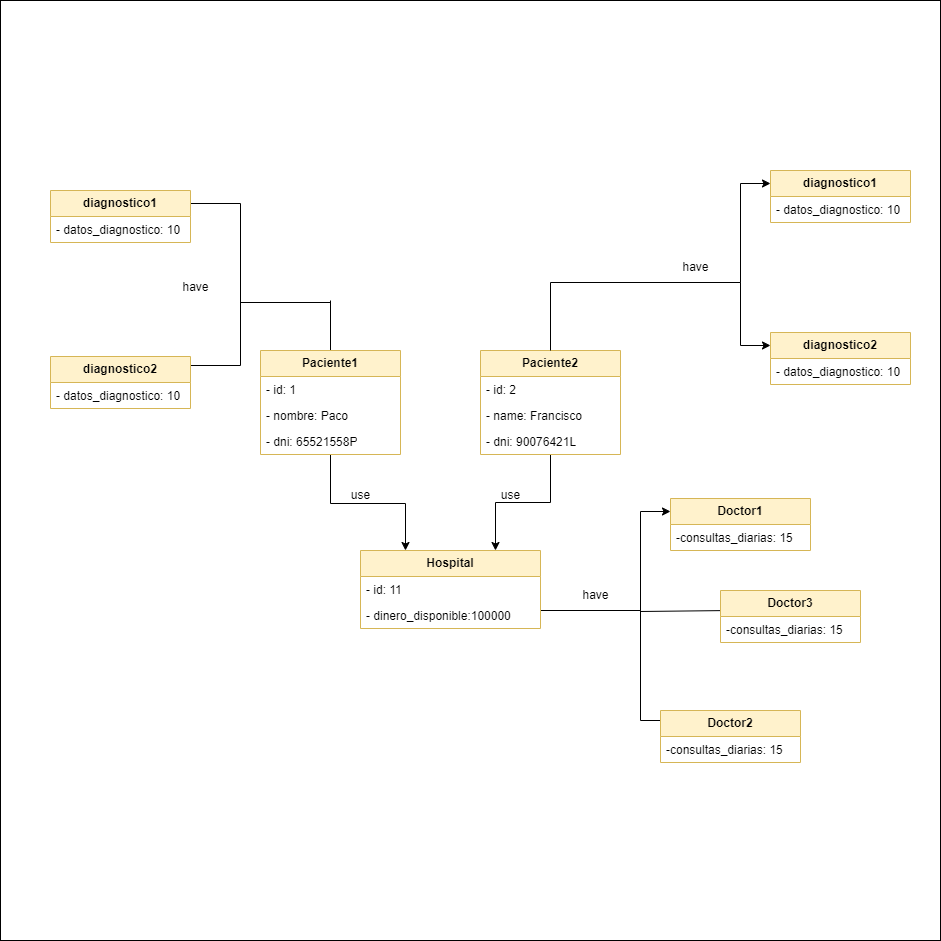

The diagram above was exported from draw.io. Its source (the exported page's mxGraphModel, read from the mxfile embedded in the PNG):
<mxGraphModel dx="2514" dy="2084" grid="1" gridSize="10" guides="1" tooltips="1" connect="1" arrows="1" fold="1" page="1" pageScale="1" pageWidth="827" pageHeight="1169" math="0" shadow="0">
  <root>
    <mxCell id="0" />
    <mxCell id="1" parent="0" />
    <mxCell id="nd0p4z0rsTY_tAc5IPth-1" value="" style="whiteSpace=wrap;html=1;aspect=fixed;" vertex="1" parent="1">
      <mxGeometry x="-20" y="-290" width="940" height="940" as="geometry" />
    </mxCell>
    <mxCell id="PRHPSUQ68RBvEtUG1z4U-12" style="edgeStyle=orthogonalEdgeStyle;rounded=0;orthogonalLoop=1;jettySize=auto;html=1;entryX=0;entryY=0.25;entryDx=0;entryDy=0;" parent="1" source="PRHPSUQ68RBvEtUG1z4U-1" target="PRHPSUQ68RBvEtUG1z4U-6" edge="1">
      <mxGeometry relative="1" as="geometry">
        <Array as="points">
          <mxPoint x="620" y="320" />
          <mxPoint x="620" y="221" />
        </Array>
      </mxGeometry>
    </mxCell>
    <mxCell id="PRHPSUQ68RBvEtUG1z4U-13" style="edgeStyle=orthogonalEdgeStyle;rounded=0;orthogonalLoop=1;jettySize=auto;html=1;entryX=0;entryY=0.25;entryDx=0;entryDy=0;" parent="1" source="PRHPSUQ68RBvEtUG1z4U-1" target="PRHPSUQ68RBvEtUG1z4U-10" edge="1">
      <mxGeometry relative="1" as="geometry">
        <Array as="points">
          <mxPoint x="620" y="320" />
          <mxPoint x="620" y="430" />
          <mxPoint x="650" y="430" />
        </Array>
      </mxGeometry>
    </mxCell>
    <mxCell id="PRHPSUQ68RBvEtUG1z4U-1" value="Hospital" style="swimlane;fontStyle=1;childLayout=stackLayout;horizontal=1;startSize=26;fillColor=#fff2cc;horizontalStack=0;resizeParent=1;resizeParentMax=0;resizeLast=0;collapsible=1;marginBottom=0;whiteSpace=wrap;html=1;strokeColor=#d6b656;" parent="1" vertex="1">
      <mxGeometry x="340" y="260" width="180" height="78" as="geometry" />
    </mxCell>
    <mxCell id="PRHPSUQ68RBvEtUG1z4U-2" value="- id: 11" style="text;strokeColor=none;fillColor=none;align=left;verticalAlign=top;spacingLeft=4;spacingRight=4;overflow=hidden;rotatable=0;points=[[0,0.5],[1,0.5]];portConstraint=eastwest;whiteSpace=wrap;html=1;" parent="PRHPSUQ68RBvEtUG1z4U-1" vertex="1">
      <mxGeometry y="26" width="180" height="26" as="geometry" />
    </mxCell>
    <mxCell id="PRHPSUQ68RBvEtUG1z4U-3" value="&lt;div&gt;- dinero_disponible:100000&lt;/div&gt;" style="text;strokeColor=none;fillColor=none;align=left;verticalAlign=top;spacingLeft=4;spacingRight=4;overflow=hidden;rotatable=0;points=[[0,0.5],[1,0.5]];portConstraint=eastwest;whiteSpace=wrap;html=1;" parent="PRHPSUQ68RBvEtUG1z4U-1" vertex="1">
      <mxGeometry y="52" width="180" height="26" as="geometry" />
    </mxCell>
    <mxCell id="PRHPSUQ68RBvEtUG1z4U-6" value="Doctor1" style="swimlane;fontStyle=1;childLayout=stackLayout;horizontal=1;startSize=26;fillColor=#fff2cc;horizontalStack=0;resizeParent=1;resizeParentMax=0;resizeLast=0;collapsible=1;marginBottom=0;whiteSpace=wrap;html=1;strokeColor=#d6b656;" parent="1" vertex="1">
      <mxGeometry x="650" y="208" width="140" height="52" as="geometry" />
    </mxCell>
    <mxCell id="PRHPSUQ68RBvEtUG1z4U-7" value="-consultas_diarias: 15" style="text;strokeColor=none;fillColor=none;align=left;verticalAlign=top;spacingLeft=4;spacingRight=4;overflow=hidden;rotatable=0;points=[[0,0.5],[1,0.5]];portConstraint=eastwest;whiteSpace=wrap;html=1;" parent="PRHPSUQ68RBvEtUG1z4U-6" vertex="1">
      <mxGeometry y="26" width="140" height="26" as="geometry" />
    </mxCell>
    <mxCell id="PRHPSUQ68RBvEtUG1z4U-10" value="Doctor2" style="swimlane;fontStyle=1;childLayout=stackLayout;horizontal=1;startSize=26;fillColor=#fff2cc;horizontalStack=0;resizeParent=1;resizeParentMax=0;resizeLast=0;collapsible=1;marginBottom=0;whiteSpace=wrap;html=1;strokeColor=#d6b656;" parent="1" vertex="1">
      <mxGeometry x="640" y="420" width="140" height="52" as="geometry" />
    </mxCell>
    <mxCell id="PRHPSUQ68RBvEtUG1z4U-11" value="-consultas_diarias: 15" style="text;strokeColor=none;fillColor=none;align=left;verticalAlign=top;spacingLeft=4;spacingRight=4;overflow=hidden;rotatable=0;points=[[0,0.5],[1,0.5]];portConstraint=eastwest;whiteSpace=wrap;html=1;" parent="PRHPSUQ68RBvEtUG1z4U-10" vertex="1">
      <mxGeometry y="26" width="140" height="26" as="geometry" />
    </mxCell>
    <mxCell id="PRHPSUQ68RBvEtUG1z4U-14" value="have" style="text;html=1;align=center;verticalAlign=middle;resizable=0;points=[];autosize=1;strokeColor=none;fillColor=none;" parent="1" vertex="1">
      <mxGeometry x="550" y="290" width="50" height="30" as="geometry" />
    </mxCell>
    <mxCell id="PRHPSUQ68RBvEtUG1z4U-32" style="edgeStyle=orthogonalEdgeStyle;rounded=0;orthogonalLoop=1;jettySize=auto;html=1;entryX=0.75;entryY=0;entryDx=0;entryDy=0;" parent="1" source="PRHPSUQ68RBvEtUG1z4U-18" target="PRHPSUQ68RBvEtUG1z4U-1" edge="1">
      <mxGeometry relative="1" as="geometry" />
    </mxCell>
    <mxCell id="PRHPSUQ68RBvEtUG1z4U-18" value="Paciente2" style="swimlane;fontStyle=1;childLayout=stackLayout;horizontal=1;startSize=26;fillColor=#fff2cc;horizontalStack=0;resizeParent=1;resizeParentMax=0;resizeLast=0;collapsible=1;marginBottom=0;whiteSpace=wrap;html=1;strokeColor=#d6b656;" parent="1" vertex="1">
      <mxGeometry x="460" y="60" width="140" height="104" as="geometry" />
    </mxCell>
    <mxCell id="PRHPSUQ68RBvEtUG1z4U-19" value="- id: 2" style="text;strokeColor=none;fillColor=none;align=left;verticalAlign=top;spacingLeft=4;spacingRight=4;overflow=hidden;rotatable=0;points=[[0,0.5],[1,0.5]];portConstraint=eastwest;whiteSpace=wrap;html=1;" parent="PRHPSUQ68RBvEtUG1z4U-18" vertex="1">
      <mxGeometry y="26" width="140" height="26" as="geometry" />
    </mxCell>
    <mxCell id="PRHPSUQ68RBvEtUG1z4U-20" value="- name: Francisco" style="text;strokeColor=none;fillColor=none;align=left;verticalAlign=top;spacingLeft=4;spacingRight=4;overflow=hidden;rotatable=0;points=[[0,0.5],[1,0.5]];portConstraint=eastwest;whiteSpace=wrap;html=1;" parent="PRHPSUQ68RBvEtUG1z4U-18" vertex="1">
      <mxGeometry y="52" width="140" height="26" as="geometry" />
    </mxCell>
    <mxCell id="PRHPSUQ68RBvEtUG1z4U-21" value="- dni: 90076421L" style="text;strokeColor=none;fillColor=none;align=left;verticalAlign=top;spacingLeft=4;spacingRight=4;overflow=hidden;rotatable=0;points=[[0,0.5],[1,0.5]];portConstraint=eastwest;whiteSpace=wrap;html=1;" parent="PRHPSUQ68RBvEtUG1z4U-18" vertex="1">
      <mxGeometry y="78" width="140" height="26" as="geometry" />
    </mxCell>
    <mxCell id="PRHPSUQ68RBvEtUG1z4U-30" style="edgeStyle=orthogonalEdgeStyle;rounded=0;orthogonalLoop=1;jettySize=auto;html=1;entryX=0.25;entryY=0;entryDx=0;entryDy=0;" parent="1" source="PRHPSUQ68RBvEtUG1z4U-22" target="PRHPSUQ68RBvEtUG1z4U-1" edge="1">
      <mxGeometry relative="1" as="geometry">
        <Array as="points">
          <mxPoint x="310" y="213" />
          <mxPoint x="385" y="213" />
        </Array>
      </mxGeometry>
    </mxCell>
    <mxCell id="nd0p4z0rsTY_tAc5IPth-33" style="edgeStyle=orthogonalEdgeStyle;rounded=0;orthogonalLoop=1;jettySize=auto;html=1;exitX=0.5;exitY=0;exitDx=0;exitDy=0;endArrow=none;endFill=0;" edge="1" parent="1" source="PRHPSUQ68RBvEtUG1z4U-22">
      <mxGeometry relative="1" as="geometry">
        <mxPoint x="310" y="10" as="targetPoint" />
      </mxGeometry>
    </mxCell>
    <mxCell id="PRHPSUQ68RBvEtUG1z4U-22" value="Paciente1" style="swimlane;fontStyle=1;childLayout=stackLayout;horizontal=1;startSize=26;fillColor=#fff2cc;horizontalStack=0;resizeParent=1;resizeParentMax=0;resizeLast=0;collapsible=1;marginBottom=0;whiteSpace=wrap;html=1;strokeColor=#d6b656;" parent="1" vertex="1">
      <mxGeometry x="240" y="60" width="140" height="104" as="geometry" />
    </mxCell>
    <mxCell id="PRHPSUQ68RBvEtUG1z4U-23" value="- id: 1" style="text;strokeColor=none;fillColor=none;align=left;verticalAlign=top;spacingLeft=4;spacingRight=4;overflow=hidden;rotatable=0;points=[[0,0.5],[1,0.5]];portConstraint=eastwest;whiteSpace=wrap;html=1;" parent="PRHPSUQ68RBvEtUG1z4U-22" vertex="1">
      <mxGeometry y="26" width="140" height="26" as="geometry" />
    </mxCell>
    <mxCell id="PRHPSUQ68RBvEtUG1z4U-24" value="- nombre: Paco" style="text;strokeColor=none;fillColor=none;align=left;verticalAlign=top;spacingLeft=4;spacingRight=4;overflow=hidden;rotatable=0;points=[[0,0.5],[1,0.5]];portConstraint=eastwest;whiteSpace=wrap;html=1;" parent="PRHPSUQ68RBvEtUG1z4U-22" vertex="1">
      <mxGeometry y="52" width="140" height="26" as="geometry" />
    </mxCell>
    <mxCell id="PRHPSUQ68RBvEtUG1z4U-25" value="- dni: 65521558P" style="text;strokeColor=none;fillColor=none;align=left;verticalAlign=top;spacingLeft=4;spacingRight=4;overflow=hidden;rotatable=0;points=[[0,0.5],[1,0.5]];portConstraint=eastwest;whiteSpace=wrap;html=1;" parent="PRHPSUQ68RBvEtUG1z4U-22" vertex="1">
      <mxGeometry y="78" width="140" height="26" as="geometry" />
    </mxCell>
    <mxCell id="PRHPSUQ68RBvEtUG1z4U-33" value="use" style="text;html=1;align=center;verticalAlign=middle;resizable=0;points=[];autosize=1;strokeColor=none;fillColor=none;" parent="1" vertex="1">
      <mxGeometry x="320" y="190" width="40" height="30" as="geometry" />
    </mxCell>
    <mxCell id="PRHPSUQ68RBvEtUG1z4U-34" value="use" style="text;html=1;align=center;verticalAlign=middle;resizable=0;points=[];autosize=1;strokeColor=none;fillColor=none;" parent="1" vertex="1">
      <mxGeometry x="470" y="190" width="40" height="30" as="geometry" />
    </mxCell>
    <mxCell id="nd0p4z0rsTY_tAc5IPth-19" style="edgeStyle=orthogonalEdgeStyle;rounded=0;orthogonalLoop=1;jettySize=auto;html=1;entryX=0;entryY=0.25;entryDx=0;entryDy=0;" edge="1" parent="1" target="nd0p4z0rsTY_tAc5IPth-21">
      <mxGeometry relative="1" as="geometry">
        <Array as="points">
          <mxPoint x="720" y="-8" />
          <mxPoint x="720" y="-107" />
        </Array>
        <mxPoint x="620" y="-8" as="sourcePoint" />
      </mxGeometry>
    </mxCell>
    <mxCell id="nd0p4z0rsTY_tAc5IPth-20" style="edgeStyle=orthogonalEdgeStyle;rounded=0;orthogonalLoop=1;jettySize=auto;html=1;entryX=0;entryY=0.25;entryDx=0;entryDy=0;" edge="1" parent="1" target="nd0p4z0rsTY_tAc5IPth-23" source="PRHPSUQ68RBvEtUG1z4U-18">
      <mxGeometry relative="1" as="geometry">
        <Array as="points">
          <mxPoint x="530" y="-8" />
          <mxPoint x="720" y="-8" />
          <mxPoint x="720" y="55" />
        </Array>
        <mxPoint x="620" y="-8" as="sourcePoint" />
      </mxGeometry>
    </mxCell>
    <mxCell id="nd0p4z0rsTY_tAc5IPth-21" value="diagnostico1" style="swimlane;fontStyle=1;childLayout=stackLayout;horizontal=1;startSize=26;fillColor=#fff2cc;horizontalStack=0;resizeParent=1;resizeParentMax=0;resizeLast=0;collapsible=1;marginBottom=0;whiteSpace=wrap;html=1;strokeColor=#d6b656;" vertex="1" parent="1">
      <mxGeometry x="750" y="-120" width="140" height="52" as="geometry" />
    </mxCell>
    <mxCell id="nd0p4z0rsTY_tAc5IPth-22" value="- datos_diagnostico: 10" style="text;strokeColor=none;fillColor=none;align=left;verticalAlign=top;spacingLeft=4;spacingRight=4;overflow=hidden;rotatable=0;points=[[0,0.5],[1,0.5]];portConstraint=eastwest;whiteSpace=wrap;html=1;" vertex="1" parent="nd0p4z0rsTY_tAc5IPth-21">
      <mxGeometry y="26" width="140" height="26" as="geometry" />
    </mxCell>
    <mxCell id="nd0p4z0rsTY_tAc5IPth-23" value="diagnostico2" style="swimlane;fontStyle=1;childLayout=stackLayout;horizontal=1;startSize=26;fillColor=#fff2cc;horizontalStack=0;resizeParent=1;resizeParentMax=0;resizeLast=0;collapsible=1;marginBottom=0;whiteSpace=wrap;html=1;strokeColor=#d6b656;" vertex="1" parent="1">
      <mxGeometry x="750" y="42" width="140" height="52" as="geometry" />
    </mxCell>
    <mxCell id="nd0p4z0rsTY_tAc5IPth-24" value="- datos_diagnostico: 10" style="text;strokeColor=none;fillColor=none;align=left;verticalAlign=top;spacingLeft=4;spacingRight=4;overflow=hidden;rotatable=0;points=[[0,0.5],[1,0.5]];portConstraint=eastwest;whiteSpace=wrap;html=1;" vertex="1" parent="nd0p4z0rsTY_tAc5IPth-23">
      <mxGeometry y="26" width="140" height="26" as="geometry" />
    </mxCell>
    <mxCell id="nd0p4z0rsTY_tAc5IPth-25" value="have" style="text;html=1;align=center;verticalAlign=middle;resizable=0;points=[];autosize=1;strokeColor=none;fillColor=none;" vertex="1" parent="1">
      <mxGeometry x="650" y="-38" width="50" height="30" as="geometry" />
    </mxCell>
    <mxCell id="nd0p4z0rsTY_tAc5IPth-26" style="edgeStyle=orthogonalEdgeStyle;rounded=0;orthogonalLoop=1;jettySize=auto;html=1;entryX=0;entryY=0.25;entryDx=0;entryDy=0;" edge="1" parent="1" target="nd0p4z0rsTY_tAc5IPth-28">
      <mxGeometry relative="1" as="geometry">
        <Array as="points">
          <mxPoint x="220" y="-87" />
        </Array>
        <mxPoint x="220" y="20" as="sourcePoint" />
      </mxGeometry>
    </mxCell>
    <mxCell id="nd0p4z0rsTY_tAc5IPth-27" style="edgeStyle=orthogonalEdgeStyle;rounded=0;orthogonalLoop=1;jettySize=auto;html=1;entryX=0;entryY=0.25;entryDx=0;entryDy=0;" edge="1" parent="1" target="nd0p4z0rsTY_tAc5IPth-30">
      <mxGeometry relative="1" as="geometry">
        <Array as="points">
          <mxPoint x="310" y="20" />
          <mxPoint x="310" y="12" />
          <mxPoint x="220" y="12" />
          <mxPoint x="220" y="75" />
          <mxPoint x="40" y="75" />
          <mxPoint x="40" y="79" />
        </Array>
        <mxPoint x="310" y="20" as="sourcePoint" />
      </mxGeometry>
    </mxCell>
    <mxCell id="nd0p4z0rsTY_tAc5IPth-28" value="diagnostico1" style="swimlane;fontStyle=1;childLayout=stackLayout;horizontal=1;startSize=26;fillColor=#fff2cc;horizontalStack=0;resizeParent=1;resizeParentMax=0;resizeLast=0;collapsible=1;marginBottom=0;whiteSpace=wrap;html=1;strokeColor=#d6b656;" vertex="1" parent="1">
      <mxGeometry x="30" y="-100" width="140" height="52" as="geometry" />
    </mxCell>
    <mxCell id="nd0p4z0rsTY_tAc5IPth-29" value="- datos_diagnostico: 10" style="text;strokeColor=none;fillColor=none;align=left;verticalAlign=top;spacingLeft=4;spacingRight=4;overflow=hidden;rotatable=0;points=[[0,0.5],[1,0.5]];portConstraint=eastwest;whiteSpace=wrap;html=1;" vertex="1" parent="nd0p4z0rsTY_tAc5IPth-28">
      <mxGeometry y="26" width="140" height="26" as="geometry" />
    </mxCell>
    <mxCell id="nd0p4z0rsTY_tAc5IPth-30" value="diagnostico2" style="swimlane;fontStyle=1;childLayout=stackLayout;horizontal=1;startSize=26;fillColor=#fff2cc;horizontalStack=0;resizeParent=1;resizeParentMax=0;resizeLast=0;collapsible=1;marginBottom=0;whiteSpace=wrap;html=1;strokeColor=#d6b656;" vertex="1" parent="1">
      <mxGeometry x="30" y="66" width="140" height="52" as="geometry" />
    </mxCell>
    <mxCell id="nd0p4z0rsTY_tAc5IPth-31" value="- datos_diagnostico: 10" style="text;strokeColor=none;fillColor=none;align=left;verticalAlign=top;spacingLeft=4;spacingRight=4;overflow=hidden;rotatable=0;points=[[0,0.5],[1,0.5]];portConstraint=eastwest;whiteSpace=wrap;html=1;" vertex="1" parent="nd0p4z0rsTY_tAc5IPth-30">
      <mxGeometry y="26" width="140" height="26" as="geometry" />
    </mxCell>
    <mxCell id="nd0p4z0rsTY_tAc5IPth-32" value="have" style="text;html=1;align=center;verticalAlign=middle;resizable=0;points=[];autosize=1;strokeColor=none;fillColor=none;" vertex="1" parent="1">
      <mxGeometry x="150" y="-18" width="50" height="30" as="geometry" />
    </mxCell>
    <mxCell id="nd0p4z0rsTY_tAc5IPth-36" value="" style="endArrow=classic;html=1;rounded=0;entryX=1;entryY=0.5;entryDx=0;entryDy=0;" edge="1" parent="1">
      <mxGeometry width="50" height="50" relative="1" as="geometry">
        <mxPoint x="620" y="321" as="sourcePoint" />
        <mxPoint x="710" y="320" as="targetPoint" />
      </mxGeometry>
    </mxCell>
    <mxCell id="nd0p4z0rsTY_tAc5IPth-37" value="Doctor3" style="swimlane;fontStyle=1;childLayout=stackLayout;horizontal=1;startSize=26;fillColor=#fff2cc;horizontalStack=0;resizeParent=1;resizeParentMax=0;resizeLast=0;collapsible=1;marginBottom=0;whiteSpace=wrap;html=1;strokeColor=#d6b656;" vertex="1" parent="1">
      <mxGeometry x="700" y="300" width="140" height="52" as="geometry" />
    </mxCell>
    <mxCell id="nd0p4z0rsTY_tAc5IPth-38" value="-consultas_diarias: 15" style="text;strokeColor=none;fillColor=none;align=left;verticalAlign=top;spacingLeft=4;spacingRight=4;overflow=hidden;rotatable=0;points=[[0,0.5],[1,0.5]];portConstraint=eastwest;whiteSpace=wrap;html=1;" vertex="1" parent="nd0p4z0rsTY_tAc5IPth-37">
      <mxGeometry y="26" width="140" height="26" as="geometry" />
    </mxCell>
  </root>
</mxGraphModel>